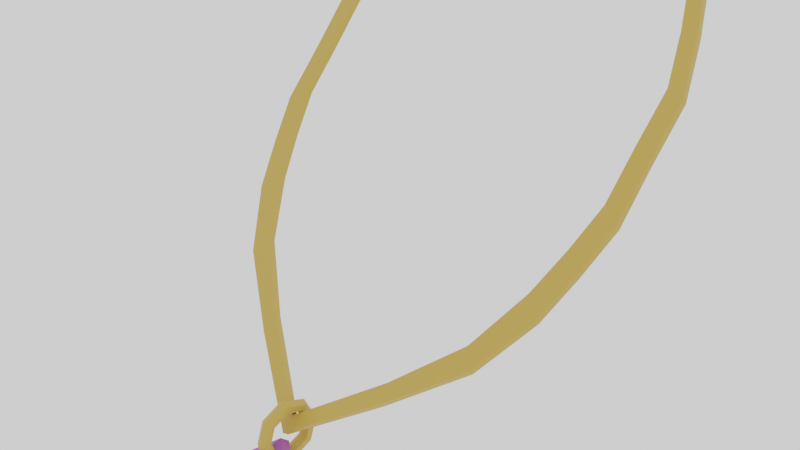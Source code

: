 # Source: Necklace_03.blend  (saved by Blender 2.90.8; exported with 4.5.12 LTS)
import bpy
from mathutils import Matrix  # noqa: F401  (used for matrix-valued properties, if any)

bpy.ops.wm.read_factory_settings(use_empty=True)
scene = bpy.context.scene
scene.name = 'Scene'

# ---- collections
col_collection = bpy.data.collections.new('Collection'); scene.collection.children.link(col_collection)

# ---- materials (node trees are filled in below, after node groups)
mat_gold_neckl03 = bpy.data.materials.new('Gold_neckL03')
mat_gold_neckl03.use_transparent_shadow = False
mat_purple = bpy.data.materials.new('Purple')
mat_purple.use_transparent_shadow = False

# ---- material node trees
mat_gold_neckl03.use_nodes = True; mat_gold_neckl03.node_tree.nodes.clear()
_N = mat_gold_neckl03.node_tree.nodes; _L = mat_gold_neckl03.node_tree.links
n0 = _N.new('ShaderNodeBsdfPrincipled'); n0.name = 'Principled BSDF'; n0.location = (10, 300)
n0.distribution = 'GGX'
n0.subsurface_method = 'BURLEY'
n0.inputs[0].default_value = (0.5457, 0.3419, 0.05781, 1.0)
n0.inputs[3].default_value = 1.45
n0.inputs[27].default_value = (0.0, 0.0, 0.0, 1.0)
n0.inputs[28].default_value = 1.0
n1 = _N.new('ShaderNodeOutputMaterial'); n1.name = 'Material Output'; n1.location = (300, 300)
_L.new(n0.outputs[0], n1.inputs[0])
n1.is_active_output = True
mat_purple.use_nodes = True; mat_purple.node_tree.nodes.clear()
_N = mat_purple.node_tree.nodes; _L = mat_purple.node_tree.links
n0 = _N.new('ShaderNodeBsdfPrincipled'); n0.name = 'Principled BSDF'; n0.location = (10, 300)
n0.distribution = 'GGX'
n0.subsurface_method = 'BURLEY'
n0.inputs[0].default_value = (0.3424, 0.07155, 0.3264, 1.0)
n0.inputs[3].default_value = 1.45
n0.inputs[27].default_value = (0.0, 0.0, 0.0, 1.0)
n0.inputs[28].default_value = 1.0
n1 = _N.new('ShaderNodeOutputMaterial'); n1.name = 'Material Output'; n1.location = (300, 300)
_L.new(n0.outputs[0], n1.inputs[0])
n1.is_active_output = True

# ---- world
world_world = bpy.data.worlds.new('World'); scene.world = world_world
world_world.use_nodes = True; world_world.node_tree.nodes.clear()
_N = world_world.node_tree.nodes; _L = world_world.node_tree.links
n0 = _N.new('ShaderNodeOutputWorld'); n0.name = 'World Output'; n0.location = (300, 300)
n1 = _N.new('ShaderNodeBackground'); n1.name = 'Background'; n1.location = (10, 300)
n1.inputs[0].default_value = (1.0, 1.0, 1.0, 1.0)
_L.new(n1.outputs[0], n0.inputs[0])
n0.is_active_output = True
world_world.color = (0.05088, 0.05088, 0.05088)
world_world.use_sun_shadow = False
world_world.sun_shadow_jitter_overblur = 0.0

# ---- cameras
cam_camera = bpy.data.cameras.new('Camera')
cam_camera.clip_end = 100.0
cam_camera.ortho_scale = 7.314

# ---- meshes
me_cylinder_004 = bpy.data.meshes.new('Cylinder.004')
me_cylinder_004.from_pydata([(-7.637e-07, 2.786, 3.251), (1.013, 2.606, 3.037), (1.929, 2.107, 2.443), (2.314, 1.33, 1.516), (2.301, 0.5079, 0.5366), (2.011, -0.1752, -0.2775), (0.9038, -1.051, -1.322), (-4.933e-07, -1.535, -1.898), (-0.9038, -1.051, -1.322), (-2.011, -0.1753, -0.2775), (-2.301, 0.5079, 0.5366), (-2.314, 1.33, 1.516), (-1.929, 2.107, 2.443), (-1.013, 2.606, 3.037), (0.9221, 2.543, 2.962), (-7.947e-07, 2.705, 3.155), (1.766, 2.087, 2.418), (2.118, 1.372, 1.566), (2.097, 0.6031, 0.6501), (1.818, -0.0426, -0.1194), (0.8649, -0.9138, -1.158), (-5.115e-07, -1.407, -1.746), (-0.8649, -0.9138, -1.158), (-1.818, -0.0426, -0.1194), (-2.097, 0.6031, 0.6501), (-2.118, 1.372, 1.566), (-1.766, 2.087, 2.418), (-0.9221, 2.543, 2.962), (0.9221, 2.482, 3.014), (-7.947e-07, 2.643, 3.207), (1.766, 2.025, 2.47), (2.118, 1.31, 1.618), (2.097, 0.5415, 0.7018), (1.818, -0.1042, -0.06774), (0.8649, -0.9754, -1.106), (-5.115e-07, -1.469, -1.694), (-0.8649, -0.9754, -1.106), (-1.818, -0.1042, -0.06774), (-2.097, 0.5415, 0.7018), (-2.118, 1.31, 1.618), (-1.766, 2.025, 2.47), (-0.9221, 2.482, 3.014), (1.013, 2.545, 3.089), (-7.637e-07, 2.724, 3.303), (1.929, 2.046, 2.495), (2.314, 1.268, 1.568), (2.301, 0.4463, 0.5883), (2.011, -0.2369, -0.2258), (0.9038, -1.113, -1.27), (-4.933e-07, -1.596, -1.846), (-0.9038, -1.113, -1.27), (-2.011, -0.2369, -0.2258), (-2.301, 0.4463, 0.5883), (-2.314, 1.268, 1.568), (-1.929, 2.046, 2.495), (-1.013, 2.545, 3.089), (1.492, -0.4782, -0.6386), (1.633, -0.6133, -0.7995), (1.492, -0.5398, -0.5869), (1.633, -0.6749, -0.7478), (-1.492, -0.4782, -0.6386), (-1.633, -0.6133, -0.7995), (-1.492, -0.5398, -0.5869), (-1.633, -0.6749, -0.7478), (1.974, 0.2803, 0.2653), (2.17, 0.1663, 0.1295), (1.974, 0.2187, 0.317), (2.17, 0.1047, 0.1812), (-1.974, 0.2803, 0.2653), (-2.17, 0.1663, 0.1295), (-1.974, 0.2187, 0.317), (-2.17, 0.1047, 0.1812), (2.101, 0.9874, 1.108), (2.299, 0.9188, 1.026), (2.101, 0.9257, 1.16), (2.299, 0.8572, 1.078), (-2.101, 0.9874, 1.108), (-2.299, 0.9188, 1.026), (-2.101, 0.9257, 1.16), (-2.299, 0.8572, 1.078), (1.964, 1.729, 1.992), (2.146, 1.719, 1.979), (1.964, 1.668, 2.044), (2.146, 1.657, 2.031), (-1.964, 1.729, 1.992), (-2.146, 1.719, 1.979), (-1.964, 1.668, 2.044), (-2.146, 1.657, 2.031), (1.377, 2.293, 2.664), (1.516, 2.336, 2.716), (1.377, 2.232, 2.716), (1.516, 2.275, 2.767), (-1.377, 2.293, 2.664), (-1.516, 2.336, 2.716), (-1.377, 2.232, 2.716), (-1.516, 2.275, 2.767), (-0.4611, 2.638, 3.075), (-0.5064, 2.71, 3.161), (-0.4611, 2.577, 3.127), (-0.5064, 2.649, 3.213), (0.4611, 2.638, 3.075), (0.5064, 2.71, 3.161), (0.4611, 2.577, 3.127), (0.5064, 2.649, 3.213), (-8.499e-07, -3.355, -3.631), (1.051, -2.686, -2.821), (-1.051, -2.686, -2.821), (-6.31e-07, -2.017, -2.011), (-1.388, -2.513, -2.963), (-8.96e-07, -3.397, -4.034), (1.388, -2.513, -2.963), (-5.457e-07, -1.629, -1.892), (-1.388, -2.408, -3.05), (-8.974e-07, -3.292, -4.121), (1.388, -2.408, -3.05), (-5.471e-07, -1.524, -1.979), (1.464e-06, -1.268, -2.077), (0.06234, -1.296, -2.054), (0.06234, -1.351, -2.008), (1.466e-06, -1.378, -1.985), (-0.06234, -1.351, -2.008), (-0.06234, -1.296, -2.054), (1.465e-06, -1.185, -1.815), (0.06234, -1.221, -1.818), (0.06234, -1.293, -1.824), (1.467e-06, -1.329, -1.827), (-0.06234, -1.293, -1.824), (-0.06234, -1.221, -1.818), (1.468e-06, -1.313, -1.57), (0.06234, -1.336, -1.598), (0.06234, -1.382, -1.653), (1.381e-06, -1.405, -1.681), (-0.06234, -1.382, -1.653), (-0.06234, -1.336, -1.598), (1.471e-06, -1.575, -1.487), (0.06234, -1.572, -1.523), (0.06234, -1.566, -1.595), (1.382e-06, -1.563, -1.631), (-0.06234, -1.566, -1.595), (-0.06234, -1.572, -1.523), (1.384e-06, -1.82, -1.615), (0.06234, -1.792, -1.638), (0.06234, -1.737, -1.684), (1.383e-06, -1.709, -1.707), (-0.06234, -1.737, -1.684), (-0.06234, -1.792, -1.638), (1.471e-06, -1.902, -1.877), (0.06234, -1.867, -1.874), (0.06234, -1.795, -1.868), (1.382e-06, -1.759, -1.865), (-0.06234, -1.795, -1.868), (-0.06234, -1.867, -1.874), (1.381e-06, -1.775, -2.122), (0.06234, -1.752, -2.094), (0.06234, -1.706, -2.039), (1.424e-06, -1.683, -2.011), (-0.06234, -1.706, -2.039), (-0.06234, -1.752, -2.094), (1.422e-06, -1.512, -2.205), (0.06234, -1.516, -2.169), (0.06234, -1.522, -2.097), (1.467e-06, -1.525, -2.061), (-0.06234, -1.522, -2.097), (-0.06234, -1.516, -2.169)], [], [(89, 2, 16, 88), (68, 24, 38, 70), (61, 8, 50, 63), (60, 23, 37, 62), (8, 7, 49, 50), (21, 22, 36, 35), (7, 6, 48, 49), (20, 21, 35, 34), (57, 5, 47, 59), (56, 20, 34, 58), (65, 4, 46, 67), (64, 19, 33, 66), (73, 3, 45, 75), (72, 18, 32, 74), (81, 2, 44, 83), (102, 28, 42, 103), (90, 30, 44, 91), (82, 31, 45, 83), (74, 32, 46, 75), (66, 33, 47, 67), (58, 34, 48, 59), (34, 35, 49, 48), (35, 36, 50, 49), (62, 37, 51, 63), (70, 38, 52, 71), (78, 39, 53, 79), (86, 40, 54, 87), (94, 41, 55, 95), (98, 29, 43, 99), (69, 9, 51, 71), (76, 25, 39, 78), (77, 10, 52, 79), (84, 26, 40, 86), (85, 11, 53, 87), (92, 27, 41, 94), (93, 12, 54, 95), (96, 15, 29, 98), (100, 14, 28, 102), (97, 13, 55, 99), (101, 0, 43, 103), (88, 16, 30, 90), (89, 1, 42, 91), (80, 17, 31, 82), (81, 3, 17, 80), (73, 4, 18, 72), (65, 5, 19, 64), (57, 6, 20, 56), (6, 7, 21, 20), (7, 8, 22, 21), (61, 9, 23, 60), (69, 10, 24, 68), (77, 11, 25, 76), (85, 12, 26, 84), (93, 13, 27, 92), (97, 0, 15, 96), (101, 1, 14, 100), (5, 57, 56, 19), (33, 58, 59, 47), (19, 56, 58, 33), (6, 57, 59, 48), (8, 61, 60, 22), (36, 62, 63, 50), (22, 60, 62, 36), (9, 61, 63, 51), (4, 65, 64, 18), (32, 66, 67, 46), (18, 64, 66, 32), (5, 65, 67, 47), (9, 69, 68, 23), (10, 69, 71, 52), (37, 70, 71, 51), (23, 68, 70, 37), (3, 73, 72, 17), (31, 74, 75, 45), (17, 72, 74, 31), (4, 73, 75, 46), (10, 77, 76, 24), (11, 77, 79, 53), (24, 76, 78, 38), (38, 78, 79, 52), (2, 81, 80, 16), (16, 80, 82, 30), (30, 82, 83, 44), (3, 81, 83, 45), (11, 85, 84, 25), (12, 85, 87, 54), (25, 84, 86, 39), (39, 86, 87, 53), (2, 89, 91, 44), (14, 88, 90, 28), (28, 90, 91, 42), (1, 89, 88, 14), (12, 93, 92, 26), (13, 93, 95, 55), (26, 92, 94, 40), (40, 94, 95, 54), (13, 97, 96, 27), (0, 97, 99, 43), (27, 96, 98, 41), (41, 98, 99, 55), (0, 101, 100, 15), (1, 101, 103, 42), (15, 100, 102, 29), (29, 102, 103, 43), (104, 105, 107, 106), (110, 114, 115, 111), (105, 110, 111, 107), (106, 108, 109, 104), (107, 111, 108, 106), (104, 109, 110, 105), (113, 112, 115, 114), (108, 112, 113, 109), (111, 115, 112, 108), (109, 113, 114, 110), (116, 122, 123, 117), (117, 123, 124, 118), (118, 124, 125, 119), (119, 125, 126, 120), (120, 126, 127, 121), (121, 127, 122, 116), (122, 128, 129, 123), (123, 129, 130, 124), (124, 130, 131, 125), (125, 131, 132, 126), (126, 132, 133, 127), (127, 133, 128, 122), (128, 134, 135, 129), (129, 135, 136, 130), (130, 136, 137, 131), (131, 137, 138, 132), (132, 138, 139, 133), (133, 139, 134, 128), (134, 140, 141, 135), (135, 141, 142, 136), (136, 142, 143, 137), (137, 143, 144, 138), (138, 144, 145, 139), (139, 145, 140, 134), (140, 146, 147, 141), (141, 147, 148, 142), (142, 148, 149, 143), (143, 149, 150, 144), (144, 150, 151, 145), (145, 151, 146, 140), (146, 152, 153, 147), (147, 153, 154, 148), (148, 154, 155, 149), (149, 155, 156, 150), (150, 156, 157, 151), (151, 157, 152, 146), (152, 158, 159, 153), (153, 159, 160, 154), (154, 160, 161, 155), (155, 161, 162, 156), (156, 162, 163, 157), (157, 163, 158, 152), (158, 116, 117, 159), (159, 117, 118, 160), (160, 118, 119, 161), (161, 119, 120, 162), (162, 120, 121, 163), (163, 121, 116, 158)])
me_cylinder_004.polygons.foreach_set('material_index', [0, 0, 0, 0, 0, 0, 0, 0, 0, 0, 0, 0, 0, 0, 0, 0, 0, 0, 0, 0, 0, 0, 0, 0, 0, 0, 0, 0, 0, 0, 0, 0, 0, 0, 0, 0, 0, 0, 0, 0, 0, 0, 0, 0, 0, 0, 0, 0, 0, 0, 0, 0, 0, 0, 0, 0, 0, 0, 0, 0, 0, 0, 0, 0, 0, 0, 0, 0, 0, 0, 0, 0, 0, 0, 0, 0, 0, 0, 0, 0, 0, 0, 0, 0, 0, 0, 0, 0, 0, 0, 0, 0, 0, 0, 0, 0, 0, 0, 0, 0, 0, 0, 0, 0, 1, 1, 1, 1, 1, 1, 1, 1, 1, 1, 0, 0, 0, 0, 0, 0, 0, 0, 0, 0, 0, 0, 0, 0, 0, 0, 0, 0, 0, 0, 0, 0, 0, 0, 0, 0, 0, 0, 0, 0, 0, 0, 0, 0, 0, 0, 0, 0, 0, 0, 0, 0, 0, 0, 0, 0, 0, 0])
_uv = me_cylinder_004.uv_layers.new(name='UVMap')
_uv.uv.foreach_set('vector', [0.0, 0.0, 0.0, 0.0, 0.4205, 0.3859, 0.3825, 0.4162, 0.05847, 0.1578, 0.03742, 0.2015, 0.03742, 0.2015, 0.05847, 0.1578, 0.0, 0.0, 0.0, 0.0, 0.0, 0.0, 0.0, 0.0, 0.1175, 0.0838, 0.07953, 0.1141, 0.07953, 0.1141, 0.1175, 0.0838, 0.0, 0.0, 0.0, 0.0, 0.0, 0.0, 0.0, 0.0, 0.25, 0.03196, 0.1554, 0.05355, 0.1554, 0.05355, 0.25, 0.03196, 0.0, 0.0, 0.0, 0.0, 0.0, 0.0, 0.0, 0.0, 0.3446, 0.05355, 0.25, 0.03196, 0.25, 0.03196, 0.3446, 0.05355, 0.0, 0.0, 0.0, 0.0, 0.0, 0.0, 0.0, 0.0, 0.3825, 0.0838, 0.3446, 0.05355, 0.3446, 0.05355, 0.3825, 0.0838, 0.0, 0.0, 0.0, 0.0, 0.0, 0.0, 0.0, 0.0, 0.4415, 0.1578, 0.4205, 0.1141, 0.4205, 0.1141, 0.4415, 0.1578, 0.0, 0.0, 0.0, 0.0, 0.0, 0.0, 0.0, 0.0, 0.4626, 0.25, 0.4626, 0.2015, 0.4626, 0.2015, 0.4626, 0.25, 0.0, 0.0, 0.0, 0.0, 0.0, 0.0, 0.0, 0.0, 0.2973, 0.4572, 0.3446, 0.4465, 0.3541, 0.4662, 0.3021, 0.4781, 0.3825, 0.4162, 0.4205, 0.3859, 0.4376, 0.3996, 0.3959, 0.4329, 0.4415, 0.3422, 0.4626, 0.2985, 0.484, 0.3034, 0.4608, 0.3515, 0.4626, 0.25, 0.4626, 0.2015, 0.484, 0.1966, 0.484, 0.25, 0.4415, 0.1578, 0.4205, 0.1141, 0.4376, 0.1004, 0.4608, 0.1485, 0.3825, 0.0838, 0.3446, 0.05355, 0.3541, 0.03377, 0.3959, 0.06706, 0.3446, 0.05355, 0.25, 0.03196, 0.25, 0.01, 0.3541, 0.03377, 0.25, 0.03196, 0.1554, 0.05355, 0.1459, 0.03377, 0.25, 0.01, 0.1175, 0.0838, 0.07953, 0.1141, 0.06236, 0.1004, 0.1041, 0.06706, 0.05847, 0.1578, 0.03742, 0.2015, 0.01602, 0.1966, 0.03919, 0.1485, 0.03742, 0.25, 0.03742, 0.2985, 0.01602, 0.3034, 0.01602, 0.25, 0.05847, 0.3422, 0.07953, 0.3859, 0.06236, 0.3996, 0.03919, 0.3515, 0.1175, 0.4162, 0.1554, 0.4465, 0.1459, 0.4662, 0.1041, 0.4329, 0.2027, 0.4572, 0.25, 0.468, 0.25, 0.49, 0.1979, 0.4781, 0.0, 0.0, 0.0, 0.0, 0.0, 0.0, 0.0, 0.0, 0.03742, 0.25, 0.03742, 0.2985, 0.03742, 0.2985, 0.03742, 0.25, 0.0, 0.0, 0.0, 0.0, 0.0, 0.0, 0.0, 0.0, 0.05847, 0.3422, 0.07953, 0.3859, 0.07953, 0.3859, 0.05847, 0.3422, 0.0, 0.0, 0.0, 0.0, 0.0, 0.0, 0.0, 0.0, 0.1175, 0.4162, 0.1554, 0.4465, 0.1554, 0.4465, 0.1175, 0.4162, 0.0, 0.0, 0.0, 0.0, 0.0, 0.0, 0.0, 0.0, 0.2027, 0.4572, 0.25, 0.468, 0.25, 0.468, 0.2027, 0.4572, 0.2973, 0.4572, 0.3446, 0.4465, 0.3446, 0.4465, 0.2973, 0.4572, 0.0, 0.0, 0.0, 0.0, 0.0, 0.0, 0.0, 0.0, 0.0, 0.0, 0.0, 0.0, 0.0, 0.0, 0.0, 0.0, 0.3825, 0.4162, 0.4205, 0.3859, 0.4205, 0.3859, 0.3825, 0.4162, 0.0, 0.0, 0.0, 0.0, 0.0, 0.0, 0.0, 0.0, 0.4415, 0.3422, 0.4626, 0.2985, 0.4626, 0.2985, 0.4415, 0.3422, 0.0, 0.0, 0.0, 0.0, 0.4626, 0.2985, 0.4415, 0.3422, 0.0, 0.0, 0.0, 0.0, 0.4626, 0.2015, 0.4626, 0.25, 0.0, 0.0, 0.0, 0.0, 0.4205, 0.1141, 0.4415, 0.1578, 0.0, 0.0, 0.0, 0.0, 0.3446, 0.05355, 0.3825, 0.0838, 0.0, 0.0, 0.0, 0.0, 0.25, 0.03196, 0.3446, 0.05355, 0.0, 0.0, 0.0, 0.0, 0.1554, 0.05355, 0.25, 0.03196, 0.0, 0.0, 0.0, 0.0, 0.07953, 0.1141, 0.1175, 0.0838, 0.0, 0.0, 0.0, 0.0, 0.03742, 0.2015, 0.05847, 0.1578, 0.0, 0.0, 0.0, 0.0, 0.03742, 0.2985, 0.03742, 0.25, 0.0, 0.0, 0.0, 0.0, 0.07953, 0.3859, 0.05847, 0.3422, 0.0, 0.0, 0.0, 0.0, 0.1554, 0.4465, 0.1175, 0.4162, 0.0, 0.0, 0.0, 0.0, 0.25, 0.468, 0.2027, 0.4572, 0.0, 0.0, 0.0, 0.0, 0.3446, 0.4465, 0.2973, 0.4572, 0.0, 0.0, 0.0, 0.0, 0.3825, 0.0838, 0.4205, 0.1141, 0.4205, 0.1141, 0.3825, 0.0838, 0.3959, 0.06706, 0.4376, 0.1004, 0.4205, 0.1141, 0.3825, 0.0838, 0.3825, 0.0838, 0.4205, 0.1141, 0.0, 0.0, 0.0, 0.0, 0.0, 0.0, 0.0, 0.0, 0.0, 0.0, 0.0, 0.0, 0.1175, 0.0838, 0.1554, 0.05355, 0.1554, 0.05355, 0.1175, 0.0838, 0.1041, 0.06706, 0.1459, 0.03377, 0.1554, 0.05355, 0.1175, 0.0838, 0.1175, 0.0838, 0.1554, 0.05355, 0.0, 0.0, 0.0, 0.0, 0.0, 0.0, 0.0, 0.0, 0.0, 0.0, 0.0, 0.0, 0.4415, 0.1578, 0.4626, 0.2015, 0.4626, 0.2015, 0.4415, 0.1578, 0.4608, 0.1485, 0.484, 0.1966, 0.4626, 0.2015, 0.4415, 0.1578, 0.4415, 0.1578, 0.4626, 0.2015, 0.0, 0.0, 0.0, 0.0, 0.0, 0.0, 0.0, 0.0, 0.0, 0.0, 0.0, 0.0, 0.05847, 0.1578, 0.07953, 0.1141, 0.0, 0.0, 0.0, 0.0, 0.0, 0.0, 0.0, 0.0, 0.07953, 0.1141, 0.05847, 0.1578, 0.03919, 0.1485, 0.06236, 0.1004, 0.07953, 0.1141, 0.05847, 0.1578, 0.05847, 0.1578, 0.07953, 0.1141, 0.0, 0.0, 0.0, 0.0, 0.4626, 0.25, 0.4626, 0.2985, 0.4626, 0.2985, 0.4626, 0.25, 0.484, 0.25, 0.484, 0.3034, 0.4626, 0.2985, 0.4626, 0.25, 0.4626, 0.25, 0.4626, 0.2985, 0.0, 0.0, 0.0, 0.0, 0.0, 0.0, 0.0, 0.0, 0.0, 0.0, 0.0, 0.0, 0.03742, 0.25, 0.03742, 0.2015, 0.0, 0.0, 0.0, 0.0, 0.0, 0.0, 0.0, 0.0, 0.03742, 0.2015, 0.03742, 0.25, 0.03742, 0.25, 0.03742, 0.2015, 0.03742, 0.2015, 0.03742, 0.25, 0.01602, 0.25, 0.01602, 0.1966, 0.0, 0.0, 0.0, 0.0, 0.4415, 0.3422, 0.4205, 0.3859, 0.4205, 0.3859, 0.4415, 0.3422, 0.4415, 0.3422, 0.4205, 0.3859, 0.4205, 0.3859, 0.4415, 0.3422, 0.4608, 0.3515, 0.4376, 0.3996, 0.0, 0.0, 0.0, 0.0, 0.0, 0.0, 0.0, 0.0, 0.0, 0.0, 0.0, 0.0, 0.05847, 0.3422, 0.03742, 0.2985, 0.0, 0.0, 0.0, 0.0, 0.0, 0.0, 0.0, 0.0, 0.03742, 0.2985, 0.05847, 0.3422, 0.05847, 0.3422, 0.03742, 0.2985, 0.03742, 0.2985, 0.05847, 0.3422, 0.03919, 0.3515, 0.01602, 0.3034, 0.0, 0.0, 0.0, 0.0, 0.0, 0.0, 0.0, 0.0, 0.3446, 0.4465, 0.3825, 0.4162, 0.3825, 0.4162, 0.3446, 0.4465, 0.3446, 0.4465, 0.3825, 0.4162, 0.3959, 0.4329, 0.3541, 0.4662, 0.0, 0.0, 0.0, 0.0, 0.3825, 0.4162, 0.3446, 0.4465, 0.0, 0.0, 0.0, 0.0, 0.1175, 0.4162, 0.07953, 0.3859, 0.0, 0.0, 0.0, 0.0, 0.0, 0.0, 0.0, 0.0, 0.07953, 0.3859, 0.1175, 0.4162, 0.1175, 0.4162, 0.07953, 0.3859, 0.07953, 0.3859, 0.1175, 0.4162, 0.1041, 0.4329, 0.06236, 0.3996, 0.0, 0.0, 0.0, 0.0, 0.2027, 0.4572, 0.1554, 0.4465, 0.0, 0.0, 0.0, 0.0, 0.0, 0.0, 0.0, 0.0, 0.1554, 0.4465, 0.2027, 0.4572, 0.2027, 0.4572, 0.1554, 0.4465, 0.1554, 0.4465, 0.2027, 0.4572, 0.1979, 0.4781, 0.1459, 0.4662, 0.0, 0.0, 0.0, 0.0, 0.2973, 0.4572, 0.25, 0.468, 0.0, 0.0, 0.0, 0.0, 0.0, 0.0, 0.0, 0.0, 0.25, 0.468, 0.2973, 0.4572, 0.2973, 0.4572, 0.25, 0.468, 0.25, 0.468, 0.2973, 0.4572, 0.3021, 0.4781, 0.25, 0.49, 0.0, 0.0, 1.0, 0.0, 1.0, 1.0, 0.0, 1.0, 1.0, 0.0, 1.0, 0.0, 1.0, 1.0, 1.0, 1.0, 1.0, 0.0, 1.0, 0.0, 1.0, 1.0, 1.0, 1.0, 0.0, 1.0, 0.0, 1.0, 0.0, 0.0, 0.0, 0.0, 1.0, 1.0, 1.0, 1.0, 0.0, 1.0, 0.0, 1.0, 0.0, 0.0, 0.0, 0.0, 1.0, 0.0, 1.0, 0.0, 0.0, 0.0, 0.0, 1.0, 1.0, 1.0, 1.0, 0.0, 0.0, 1.0, 0.0, 1.0, 0.0, 0.0, 0.0, 0.0, 1.0, 1.0, 1.0, 1.0, 0.0, 1.0, 0.0, 1.0, 0.0, 0.0, 0.0, 0.0, 1.0, 0.0, 1.0, 0.0, 0.5, 0.5, 0.625, 0.5, 0.625, 0.6667, 0.5, 0.6667, 0.5, 0.6667, 0.625, 0.6667, 0.625, 0.8333, 0.5, 0.8333, 0.5, 0.8333, 0.625, 0.8333, 0.625, 1.0, 0.5, 1.0, 0.5, -1.11e-16, 0.625, -1.11e-16, 0.625, 0.1667, 0.5, 0.1667, 0.5, 0.1667, 0.625, 0.1667, 0.625, 0.3333, 0.5, 0.3333, 0.5, 0.3333, 0.625, 0.3333, 0.625, 0.5, 0.5, 0.5, 0.625, 0.5, 0.75, 0.5, 0.75, 0.6667, 0.625, 0.6667, 0.625, 0.6667, 0.75, 0.6667, 0.75, 0.8333, 0.625, 0.8333, 0.625, 0.8333, 0.75, 0.8333, 0.75, 1.0, 0.625, 1.0, 0.625, -1.11e-16, 0.75, -1.11e-16, 0.75, 0.1667, 0.625, 0.1667, 0.625, 0.1667, 0.75, 0.1667, 0.75, 0.3333, 0.625, 0.3333, 0.625, 0.3333, 0.75, 0.3333, 0.75, 0.5, 0.625, 0.5, 0.75, 0.5, 0.875, 0.5, 0.875, 0.6667, 0.75, 0.6667, 0.75, 0.6667, 0.875, 0.6667, 0.875, 0.8333, 0.75, 0.8333, 0.75, 0.8333, 0.875, 0.8333, 0.875, 1.0, 0.75, 1.0, 0.75, -1.11e-16, 0.875, -1.11e-16, 0.875, 0.1667, 0.75, 0.1667, 0.75, 0.1667, 0.875, 0.1667, 0.875, 0.3333, 0.75, 0.3333, 0.75, 0.3333, 0.875, 0.3333, 0.875, 0.5, 0.75, 0.5, 0.875, 0.5, 1.0, 0.5, 1.0, 0.6667, 0.875, 0.6667, 0.875, 0.6667, 1.0, 0.6667, 1.0, 0.8333, 0.875, 0.8333, 0.875, 0.8333, 1.0, 0.8333, 1.0, 1.0, 0.875, 1.0, 0.875, -1.11e-16, 1.0, -1.11e-16, 1.0, 0.1667, 0.875, 0.1667, 0.875, 0.1667, 1.0, 0.1667, 1.0, 0.3333, 0.875, 0.3333, 0.875, 0.3333, 1.0, 0.3333, 1.0, 0.5, 0.875, 0.5, 0.0, 0.5, 0.125, 0.5, 0.125, 0.6667, 0.0, 0.6667, 0.0, 0.6667, 0.125, 0.6667, 0.125, 0.8333, 0.0, 0.8333, 0.0, 0.8333, 0.125, 0.8333, 0.125, 1.0, 0.0, 1.0, 0.0, -1.11e-16, 0.125, -1.11e-16, 0.125, 0.1667, 0.0, 0.1667, 0.0, 0.1667, 0.125, 0.1667, 0.125, 0.3333, 0.0, 0.3333, 0.0, 0.3333, 0.125, 0.3333, 0.125, 0.5, 0.0, 0.5, 0.125, 0.5, 0.25, 0.5, 0.25, 0.6667, 0.125, 0.6667, 0.125, 0.6667, 0.25, 0.6667, 0.25, 0.8333, 0.125, 0.8333, 0.125, 0.8333, 0.25, 0.8333, 0.25, 1.0, 0.125, 1.0, 0.125, -1.11e-16, 0.25, -1.11e-16, 0.25, 0.1667, 0.125, 0.1667, 0.125, 0.1667, 0.25, 0.1667, 0.25, 0.3333, 0.125, 0.3333, 0.125, 0.3333, 0.25, 0.3333, 0.25, 0.5, 0.125, 0.5, 0.25, 0.5, 0.375, 0.5, 0.375, 0.6667, 0.25, 0.6667, 0.25, 0.6667, 0.375, 0.6667, 0.375, 0.8333, 0.25, 0.8333, 0.25, 0.8333, 0.375, 0.8333, 0.375, 1.0, 0.25, 1.0, 0.25, -1.11e-16, 0.375, -1.11e-16, 0.375, 0.1667, 0.25, 0.1667, 0.25, 0.1667, 0.375, 0.1667, 0.375, 0.3333, 0.25, 0.3333, 0.25, 0.3333, 0.375, 0.3333, 0.375, 0.5, 0.25, 0.5, 0.375, 0.5, 0.5, 0.5, 0.5, 0.6667, 0.375, 0.6667, 0.375, 0.6667, 0.5, 0.6667, 0.5, 0.8333, 0.375, 0.8333, 0.375, 0.8333, 0.5, 0.8333, 0.5, 1.0, 0.375, 1.0, 0.375, -1.11e-16, 0.5, -1.11e-16, 0.5, 0.1667, 0.375, 0.1667, 0.375, 0.1667, 0.5, 0.1667, 0.5, 0.3333, 0.375, 0.3333, 0.375, 0.3333, 0.5, 0.3333, 0.5, 0.5, 0.375, 0.5])
me_cylinder_004.materials.append(mat_gold_neckl03)
me_cylinder_004.materials.append(mat_purple)
me_cylinder_004.use_remesh_fix_poles = True
me_cylinder_004.use_remesh_preserve_attributes = False
me_cylinder_004.use_mirror_vertex_groups = False
me_cylinder_004.update()

# ---- objects
ob_camera = bpy.data.objects.new('Camera', cam_camera)
ob_necklace_03 = bpy.data.objects.new('Necklace_03', me_cylinder_004)

# ---- transforms, parenting, visibility, modifiers, constraints
ob_camera.location = (7.359, -6.926, 4.958)
ob_camera.rotation_euler = (1.109, 0.0, 0.8149)
ob_camera.lock_rotations_4d = False
ob_camera.empty_display_type = 'ARROWS'
ob_camera.color = (0.0, 0.0, 0.0, 0.0)
ob_camera.display_type = 'WIRE'
ob_camera.lineart.crease_threshold = 0.0
ob_necklace_03.location = (0.0, 0.0, 0.0)
ob_necklace_03.lineart.crease_threshold = 0.0

# ---- collection membership
col_collection.objects.link(ob_camera)
col_collection.objects.link(ob_necklace_03)

# ---- scene / render settings (as saved in the file)
scene.camera = ob_camera
scene.frame_start = 1; scene.frame_end = 250; scene.frame_set(1)
scene.render.engine = 'BLENDER_EEVEE_NEXT'
scene.cycles.use_denoising = False
scene.cycles.samples = 128
scene.cycles.sampling_pattern = 'TABULATED_SOBOL'
scene.cycles.use_adaptive_sampling = False
scene.cycles.use_light_tree = False
scene.view_settings.view_transform = 'Filmic'
bpy.context.view_layer.update()
